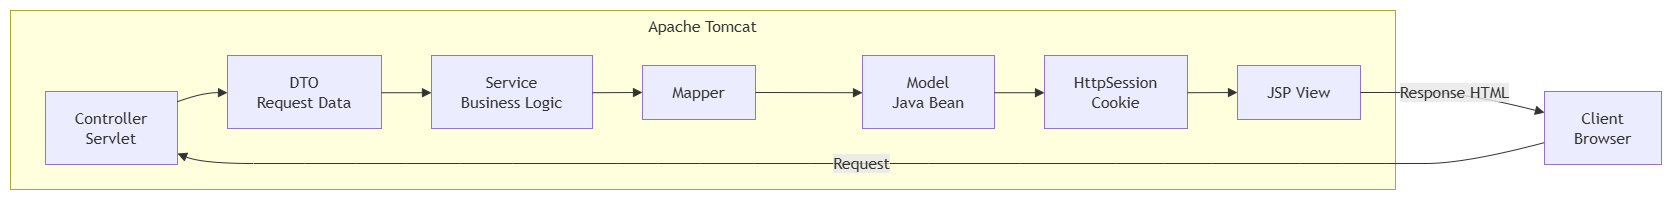

The diagram above was exported from draw.io. Its source (the exported page's mxGraphModel, read from the mxfile embedded in the PNG):
<mxGraphModel dx="2060" dy="1054" grid="1" gridSize="10" guides="1" tooltips="1" connect="1" arrows="1" fold="1" page="1" pageScale="1" pageWidth="827" pageHeight="1169" math="0" shadow="0">
  <root>
    <mxCell id="0" />
    <mxCell id="1" parent="0" />
    <UserObject label="" mermaidData="{&#10;  &quot;data&quot;: &quot;flowchart LR\n    Client[Client&lt;br/&gt;Browser]\n\n    subgraph Tomcat[Apache Tomcat]\n        Controller[Controller&lt;br/&gt;Servlet]\n\n        DTO[DTO&lt;br/&gt;Request Data]\n\n        Service[Service&lt;br/&gt;Business Logic]\n\n        Mapper[Mapper]\n\n        Model[Model&lt;br/&gt;Java Bean]\n\n        View[JSP View]\n\n        Session[HttpSession&lt;br/&gt;Cookie]\n    end\n\n    Client --&gt;|Request| Controller\n\n    Controller --&gt; DTO\n    DTO --&gt; Service\n    Service --&gt; Mapper\n    Mapper --&gt; Model\n\n    Model --&gt; Session\n    Session --&gt; View\n\n    View --&gt;|Response HTML| Client&quot;,&#10;  &quot;config&quot;: null&#10;}" id="Pavv0e_3uTFQDSg7foq8-1">
      <mxCell connectable="0" parent="1" style="group;transparentBounds=1;editIcon=1;lockedGroup=0;groupPadding=10;" vertex="1">
        <mxGeometry as="geometry" />
      </mxCell>
    </UserObject>
    <UserObject label="Apache Tomcat" mermaidId="n:Tomcat" mermaidBaseStyle="html=1;whiteSpace=wrap;strokeWidth=1;verticalAlign=top;fillColor=light-dark(#ffffde,#1f2020);strokeColor=light-dark(#aaaa33,#cccccc);fontColor=light-dark(#333333,#cccccc);fontFamily=Trebuchet MS,Verdana,Arial,sans-serif;fontSize=16;" mermaidBaseValue="Apache Tomcat" id="Pavv0e_3uTFQDSg7foq8-2">
      <mxCell parent="Pavv0e_3uTFQDSg7foq8-1" style="html=1;whiteSpace=wrap;strokeWidth=1;verticalAlign=top;fillColor=light-dark(#ffffde,#1f2020);strokeColor=light-dark(#aaaa33,#cccccc);fontColor=light-dark(#333333,#cccccc);fontFamily=Trebuchet MS,Verdana,Arial,sans-serif;fontSize=16;" vertex="1">
        <mxGeometry height="179" width="1385" x="30" y="150" as="geometry" />
      </mxCell>
    </UserObject>
    <UserObject label="Controller&#10;Servlet" mermaidId="n:Controller" mermaidBaseStyle="html=1;whiteSpace=wrap;strokeWidth=1;fillColor=light-dark(#ECECFF,#1f2020);strokeColor=light-dark(#9370DB,#cccccc);fontColor=light-dark(#333333,#cccccc);fontFamily=Trebuchet MS,Verdana,Arial,sans-serif;fontSize=16;" mermaidBaseValue="Controller&#10;Servlet" id="Pavv0e_3uTFQDSg7foq8-3">
      <mxCell parent="Pavv0e_3uTFQDSg7foq8-2" style="html=1;whiteSpace=wrap;strokeWidth=1;fillColor=light-dark(#ECECFF,#1f2020);strokeColor=light-dark(#9370DB,#cccccc);fontColor=light-dark(#333333,#cccccc);fontFamily=Trebuchet MS,Verdana,Arial,sans-serif;fontSize=16;" vertex="1">
        <mxGeometry height="73" width="132" x="35" y="81" as="geometry" />
      </mxCell>
    </UserObject>
    <UserObject label="DTO&#10;Request Data" mermaidId="n:DTO" mermaidBaseStyle="html=1;whiteSpace=wrap;strokeWidth=1;fillColor=light-dark(#ECECFF,#1f2020);strokeColor=light-dark(#9370DB,#cccccc);fontColor=light-dark(#333333,#cccccc);fontFamily=Trebuchet MS,Verdana,Arial,sans-serif;fontSize=16;" mermaidBaseValue="DTO&#10;Request Data" id="Pavv0e_3uTFQDSg7foq8-4">
      <mxCell parent="Pavv0e_3uTFQDSg7foq8-2" style="html=1;whiteSpace=wrap;strokeWidth=1;fillColor=light-dark(#ECECFF,#1f2020);strokeColor=light-dark(#9370DB,#cccccc);fontColor=light-dark(#333333,#cccccc);fontFamily=Trebuchet MS,Verdana,Arial,sans-serif;fontSize=16;" vertex="1">
        <mxGeometry height="73" width="154" x="217" y="45" as="geometry" />
      </mxCell>
    </UserObject>
    <UserObject label="Service&#10;Business Logic" mermaidId="n:Service" mermaidBaseStyle="html=1;whiteSpace=wrap;strokeWidth=1;fillColor=light-dark(#ECECFF,#1f2020);strokeColor=light-dark(#9370DB,#cccccc);fontColor=light-dark(#333333,#cccccc);fontFamily=Trebuchet MS,Verdana,Arial,sans-serif;fontSize=16;" mermaidBaseValue="Service&#10;Business Logic" id="Pavv0e_3uTFQDSg7foq8-5">
      <mxCell parent="Pavv0e_3uTFQDSg7foq8-2" style="html=1;whiteSpace=wrap;strokeWidth=1;fillColor=light-dark(#ECECFF,#1f2020);strokeColor=light-dark(#9370DB,#cccccc);fontColor=light-dark(#333333,#cccccc);fontFamily=Trebuchet MS,Verdana,Arial,sans-serif;fontSize=16;" vertex="1">
        <mxGeometry height="73" width="161" x="421" y="45" as="geometry" />
      </mxCell>
    </UserObject>
    <UserObject label="Mapper" mermaidId="n:Mapper" mermaidBaseStyle="html=1;whiteSpace=wrap;strokeWidth=1;fillColor=light-dark(#ECECFF,#1f2020);strokeColor=light-dark(#9370DB,#cccccc);fontColor=light-dark(#333333,#cccccc);fontFamily=Trebuchet MS,Verdana,Arial,sans-serif;fontSize=16;" mermaidBaseValue="Mapper" id="Pavv0e_3uTFQDSg7foq8-6">
      <mxCell parent="Pavv0e_3uTFQDSg7foq8-2" style="html=1;whiteSpace=wrap;strokeWidth=1;fillColor=light-dark(#ECECFF,#1f2020);strokeColor=light-dark(#9370DB,#cccccc);fontColor=light-dark(#333333,#cccccc);fontFamily=Trebuchet MS,Verdana,Arial,sans-serif;fontSize=16;" vertex="1">
        <mxGeometry height="54" width="113" x="632" y="55" as="geometry" />
      </mxCell>
    </UserObject>
    <UserObject label="Model&#10;Java Bean" mermaidId="n:Model" mermaidBaseStyle="html=1;whiteSpace=wrap;strokeWidth=1;fillColor=light-dark(#ECECFF,#1f2020);strokeColor=light-dark(#9370DB,#cccccc);fontColor=light-dark(#333333,#cccccc);fontFamily=Trebuchet MS,Verdana,Arial,sans-serif;fontSize=16;" mermaidBaseValue="Model&#10;Java Bean" id="Pavv0e_3uTFQDSg7foq8-7">
      <mxCell parent="Pavv0e_3uTFQDSg7foq8-2" style="html=1;whiteSpace=wrap;strokeWidth=1;fillColor=light-dark(#ECECFF,#1f2020);strokeColor=light-dark(#9370DB,#cccccc);fontColor=light-dark(#333333,#cccccc);fontFamily=Trebuchet MS,Verdana,Arial,sans-serif;fontSize=16;" vertex="1">
        <mxGeometry height="73" width="132" x="852" y="45" as="geometry" />
      </mxCell>
    </UserObject>
    <UserObject label="JSP View" mermaidId="n:View" mermaidBaseStyle="html=1;whiteSpace=wrap;strokeWidth=1;fillColor=light-dark(#ECECFF,#1f2020);strokeColor=light-dark(#9370DB,#cccccc);fontColor=light-dark(#333333,#cccccc);fontFamily=Trebuchet MS,Verdana,Arial,sans-serif;fontSize=16;" mermaidBaseValue="JSP View" id="Pavv0e_3uTFQDSg7foq8-8">
      <mxCell parent="Pavv0e_3uTFQDSg7foq8-2" style="html=1;whiteSpace=wrap;strokeWidth=1;fillColor=light-dark(#ECECFF,#1f2020);strokeColor=light-dark(#9370DB,#cccccc);fontColor=light-dark(#333333,#cccccc);fontFamily=Trebuchet MS,Verdana,Arial,sans-serif;fontSize=16;" vertex="1">
        <mxGeometry height="54" width="123" x="1227" y="55" as="geometry" />
      </mxCell>
    </UserObject>
    <UserObject label="HttpSession&#10;Cookie" mermaidId="n:Session" mermaidBaseStyle="html=1;whiteSpace=wrap;strokeWidth=1;fillColor=light-dark(#ECECFF,#1f2020);strokeColor=light-dark(#9370DB,#cccccc);fontColor=light-dark(#333333,#cccccc);fontFamily=Trebuchet MS,Verdana,Arial,sans-serif;fontSize=16;" mermaidBaseValue="HttpSession&#10;Cookie" id="Pavv0e_3uTFQDSg7foq8-9">
      <mxCell parent="Pavv0e_3uTFQDSg7foq8-2" style="html=1;whiteSpace=wrap;strokeWidth=1;fillColor=light-dark(#ECECFF,#1f2020);strokeColor=light-dark(#9370DB,#cccccc);fontColor=light-dark(#333333,#cccccc);fontFamily=Trebuchet MS,Verdana,Arial,sans-serif;fontSize=16;" vertex="1">
        <mxGeometry height="73" width="143" x="1034" y="45" as="geometry" />
      </mxCell>
    </UserObject>
    <UserObject label="" mermaidId="e:Controller-&gt;DTO#0" mermaidBaseStyle="curved=1;startArrow=none;endArrow=block;endSize=7;strokeColor=light-dark(#333333,#cccccc);exitX=1;exitY=0.14;entryX=0;entryY=0.51;" mermaidBaseValue="" id="Pavv0e_3uTFQDSg7foq8-10">
      <mxCell edge="1" parent="Pavv0e_3uTFQDSg7foq8-2" source="Pavv0e_3uTFQDSg7foq8-3" style="curved=1;startArrow=none;endArrow=block;endSize=7;strokeColor=light-dark(#333333,#cccccc);exitX=1;exitY=0.14;entryX=0;entryY=0.51;rounded=0;" target="Pavv0e_3uTFQDSg7foq8-4">
        <mxGeometry relative="1" as="geometry">
          <Array as="points">
            <mxPoint x="192" y="82" />
          </Array>
        </mxGeometry>
      </mxCell>
    </UserObject>
    <UserObject label="" mermaidId="e:DTO-&gt;Service#0" mermaidBaseStyle="curved=1;startArrow=none;endArrow=block;endSize=7;strokeColor=light-dark(#333333,#cccccc);exitX=1;exitY=0.51;entryX=0;entryY=0.51;" mermaidBaseValue="" id="Pavv0e_3uTFQDSg7foq8-11">
      <mxCell edge="1" parent="Pavv0e_3uTFQDSg7foq8-2" source="Pavv0e_3uTFQDSg7foq8-4" style="curved=1;startArrow=none;endArrow=block;endSize=7;strokeColor=light-dark(#333333,#cccccc);exitX=1;exitY=0.51;entryX=0;entryY=0.51;rounded=0;" target="Pavv0e_3uTFQDSg7foq8-5">
        <mxGeometry relative="1" as="geometry">
          <Array as="points" />
        </mxGeometry>
      </mxCell>
    </UserObject>
    <UserObject label="" mermaidId="e:Service-&gt;Mapper#0" mermaidBaseStyle="curved=1;startArrow=none;endArrow=block;endSize=7;strokeColor=light-dark(#333333,#cccccc);exitX=1;exitY=0.51;entryX=0;entryY=0.5;" mermaidBaseValue="" id="Pavv0e_3uTFQDSg7foq8-12">
      <mxCell edge="1" parent="Pavv0e_3uTFQDSg7foq8-2" source="Pavv0e_3uTFQDSg7foq8-5" style="curved=1;startArrow=none;endArrow=block;endSize=7;strokeColor=light-dark(#333333,#cccccc);exitX=1;exitY=0.51;entryX=0;entryY=0.5;rounded=0;" target="Pavv0e_3uTFQDSg7foq8-6">
        <mxGeometry relative="1" as="geometry">
          <Array as="points" />
        </mxGeometry>
      </mxCell>
    </UserObject>
    <UserObject label="" mermaidId="e:Mapper-&gt;Model#0" mermaidBaseStyle="curved=1;startArrow=none;endArrow=block;endSize=7;strokeColor=light-dark(#333333,#cccccc);exitX=1;exitY=0.5;entryX=0;entryY=0.51;" mermaidBaseValue="" id="Pavv0e_3uTFQDSg7foq8-13">
      <mxCell edge="1" parent="Pavv0e_3uTFQDSg7foq8-2" source="Pavv0e_3uTFQDSg7foq8-6" style="curved=1;startArrow=none;endArrow=block;endSize=7;strokeColor=light-dark(#333333,#cccccc);exitX=1;exitY=0.5;entryX=0;entryY=0.51;rounded=0;" target="Pavv0e_3uTFQDSg7foq8-7">
        <mxGeometry relative="1" as="geometry">
          <Array as="points" />
        </mxGeometry>
      </mxCell>
    </UserObject>
    <UserObject label="" mermaidId="e:Model-&gt;Session#0" mermaidBaseStyle="curved=1;startArrow=none;endArrow=block;endSize=7;strokeColor=light-dark(#333333,#cccccc);exitX=1;exitY=0.51;entryX=0;entryY=0.51;" mermaidBaseValue="" id="Pavv0e_3uTFQDSg7foq8-14">
      <mxCell edge="1" parent="Pavv0e_3uTFQDSg7foq8-2" source="Pavv0e_3uTFQDSg7foq8-7" style="curved=1;startArrow=none;endArrow=block;endSize=7;strokeColor=light-dark(#333333,#cccccc);exitX=1;exitY=0.51;entryX=0;entryY=0.51;rounded=0;" target="Pavv0e_3uTFQDSg7foq8-9">
        <mxGeometry relative="1" as="geometry">
          <Array as="points" />
        </mxGeometry>
      </mxCell>
    </UserObject>
    <UserObject label="" mermaidId="e:Session-&gt;View#0" mermaidBaseStyle="curved=1;startArrow=none;endArrow=block;endSize=7;strokeColor=light-dark(#333333,#cccccc);exitX=1;exitY=0.51;entryX=0;entryY=0.5;" mermaidBaseValue="" id="Pavv0e_3uTFQDSg7foq8-15">
      <mxCell edge="1" parent="Pavv0e_3uTFQDSg7foq8-2" source="Pavv0e_3uTFQDSg7foq8-9" style="curved=1;startArrow=none;endArrow=block;endSize=7;strokeColor=light-dark(#333333,#cccccc);exitX=1;exitY=0.51;entryX=0;entryY=0.5;rounded=0;" target="Pavv0e_3uTFQDSg7foq8-8">
        <mxGeometry relative="1" as="geometry">
          <Array as="points" />
        </mxGeometry>
      </mxCell>
    </UserObject>
    <UserObject label="Client&#10;Browser" mermaidId="n:Client" mermaidBaseStyle="html=1;whiteSpace=wrap;strokeWidth=1;fillColor=light-dark(#ECECFF,#1f2020);strokeColor=light-dark(#9370DB,#cccccc);fontColor=light-dark(#333333,#cccccc);fontFamily=Trebuchet MS,Verdana,Arial,sans-serif;fontSize=16;" mermaidBaseValue="Client&#10;Browser" id="Pavv0e_3uTFQDSg7foq8-16">
      <mxCell parent="Pavv0e_3uTFQDSg7foq8-1" style="html=1;whiteSpace=wrap;strokeWidth=1;fillColor=light-dark(#ECECFF,#1f2020);strokeColor=light-dark(#9370DB,#cccccc);fontColor=light-dark(#333333,#cccccc);fontFamily=Trebuchet MS,Verdana,Arial,sans-serif;fontSize=16;" vertex="1">
        <mxGeometry height="73" width="117" x="1564" y="231" as="geometry" />
      </mxCell>
    </UserObject>
    <UserObject label="Request" mermaidId="e:Client-&gt;Controller#0" mermaidBaseStyle="curved=1;startArrow=none;endArrow=block;endSize=7;strokeColor=light-dark(#333333,#cccccc);html=1;fontSize=16;labelBackgroundColor=light-dark(#E8E8E88D,#2a2a2a8D);fontFamily=Trebuchet MS,Verdana,Arial,sans-serif;fontColor=light-dark(#333333,#cccccc);exitX=0;exitY=0.7;entryX=1;entryY=0.85;" mermaidBaseValue="Request" id="Pavv0e_3uTFQDSg7foq8-17">
      <mxCell edge="1" parent="Pavv0e_3uTFQDSg7foq8-1" source="Pavv0e_3uTFQDSg7foq8-16" style="curved=1;startArrow=none;endArrow=block;endSize=7;strokeColor=light-dark(#333333,#cccccc);html=1;fontSize=16;labelBackgroundColor=light-dark(#E8E8E88D,#2a2a2a8D);fontFamily=Trebuchet MS,Verdana,Arial,sans-serif;fontColor=light-dark(#333333,#cccccc);exitX=0;exitY=0.7;entryX=1;entryY=0.85;rounded=0;" target="Pavv0e_3uTFQDSg7foq8-3">
        <mxGeometry relative="1" as="geometry">
          <Array as="points">
            <mxPoint x="1485" y="303" />
            <mxPoint x="1405" y="303" />
            <mxPoint x="1319" y="303" />
            <mxPoint x="1232" y="303" />
            <mxPoint x="1136" y="303" />
            <mxPoint x="1039" y="303" />
            <mxPoint x="948" y="303" />
            <mxPoint x="829" y="303" />
            <mxPoint x="719" y="303" />
            <mxPoint x="637" y="303" />
            <mxPoint x="532" y="303" />
            <mxPoint x="426" y="303" />
            <mxPoint x="324" y="303" />
            <mxPoint x="222" y="303" />
          </Array>
        </mxGeometry>
      </mxCell>
    </UserObject>
    <UserObject label="Response HTML" mermaidId="e:View-&gt;Client#0" mermaidBaseStyle="curved=1;startArrow=none;endArrow=block;endSize=7;strokeColor=light-dark(#333333,#cccccc);html=1;fontSize=16;labelBackgroundColor=light-dark(#E8E8E88D,#2a2a2a8D);fontFamily=Trebuchet MS,Verdana,Arial,sans-serif;fontColor=light-dark(#333333,#cccccc);exitX=1;exitY=0.5;entryX=0;entryY=0.29;" mermaidBaseValue="Response HTML" id="Pavv0e_3uTFQDSg7foq8-18">
      <mxCell edge="1" parent="Pavv0e_3uTFQDSg7foq8-1" source="Pavv0e_3uTFQDSg7foq8-8" style="curved=1;startArrow=none;endArrow=block;endSize=7;strokeColor=light-dark(#333333,#cccccc);html=1;fontSize=16;labelBackgroundColor=light-dark(#E8E8E88D,#2a2a2a8D);fontFamily=Trebuchet MS,Verdana,Arial,sans-serif;fontColor=light-dark(#333333,#cccccc);exitX=1;exitY=0.5;entryX=0;entryY=0.29;rounded=0;" target="Pavv0e_3uTFQDSg7foq8-16">
        <mxGeometry relative="1" as="geometry">
          <Array as="points">
            <mxPoint x="1405" y="232" />
            <mxPoint x="1485" y="232" />
          </Array>
        </mxGeometry>
      </mxCell>
    </UserObject>
  </root>
</mxGraphModel>